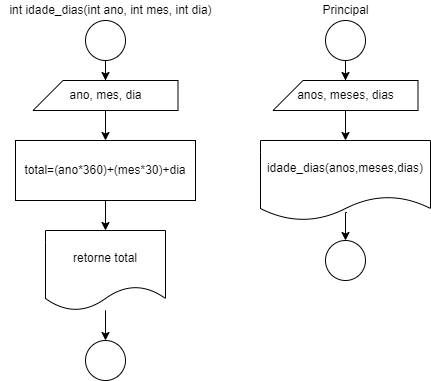

The diagram above was exported from draw.io. Its source (the exported page's mxGraphModel, read from the mxfile embedded in the PNG):
<mxGraphModel dx="509" dy="561" grid="1" gridSize="10" guides="1" tooltips="1" connect="1" arrows="1" fold="1" page="1" pageScale="1" pageWidth="827" pageHeight="1169" math="0" shadow="0">
  <root>
    <mxCell id="0" />
    <mxCell id="1" parent="0" />
    <mxCell id="OVnJz0Pkw8SIXVXT6MHx-1" value="" style="edgeStyle=orthogonalEdgeStyle;rounded=0;orthogonalLoop=1;jettySize=auto;html=1;entryX=0.5;entryY=0;entryDx=0;entryDy=0;entryPerimeter=0;" parent="1" source="OVnJz0Pkw8SIXVXT6MHx-2" target="OVnJz0Pkw8SIXVXT6MHx-4" edge="1">
      <mxGeometry relative="1" as="geometry" />
    </mxCell>
    <mxCell id="OVnJz0Pkw8SIXVXT6MHx-2" value="" style="ellipse;whiteSpace=wrap;html=1;aspect=fixed;" parent="1" vertex="1">
      <mxGeometry x="100" y="50" width="40" height="40" as="geometry" />
    </mxCell>
    <mxCell id="OVnJz0Pkw8SIXVXT6MHx-3" value="" style="edgeStyle=orthogonalEdgeStyle;rounded=0;orthogonalLoop=1;jettySize=auto;html=1;" parent="1" source="OVnJz0Pkw8SIXVXT6MHx-4" target="OVnJz0Pkw8SIXVXT6MHx-6" edge="1">
      <mxGeometry relative="1" as="geometry" />
    </mxCell>
    <mxCell id="OVnJz0Pkw8SIXVXT6MHx-4" value="ano, mes, dia" style="shape=card;whiteSpace=wrap;html=1;" parent="1" vertex="1">
      <mxGeometry x="47.5" y="110" width="145" height="30" as="geometry" />
    </mxCell>
    <mxCell id="OVnJz0Pkw8SIXVXT6MHx-5" value="" style="edgeStyle=orthogonalEdgeStyle;rounded=0;orthogonalLoop=1;jettySize=auto;html=1;" parent="1" source="OVnJz0Pkw8SIXVXT6MHx-6" target="OVnJz0Pkw8SIXVXT6MHx-8" edge="1">
      <mxGeometry relative="1" as="geometry" />
    </mxCell>
    <mxCell id="OVnJz0Pkw8SIXVXT6MHx-6" value="total=(ano*360)+(mes*30)+dia" style="rounded=0;whiteSpace=wrap;html=1;" parent="1" vertex="1">
      <mxGeometry x="30" y="170" width="180" height="60" as="geometry" />
    </mxCell>
    <mxCell id="OVnJz0Pkw8SIXVXT6MHx-7" value="" style="edgeStyle=orthogonalEdgeStyle;rounded=0;orthogonalLoop=1;jettySize=auto;html=1;entryX=0.5;entryY=0;entryDx=0;entryDy=0;" parent="1" target="OVnJz0Pkw8SIXVXT6MHx-9" edge="1">
      <mxGeometry relative="1" as="geometry">
        <mxPoint x="120" y="350" as="sourcePoint" />
        <Array as="points">
          <mxPoint x="120" y="340" />
          <mxPoint x="120" y="340" />
        </Array>
      </mxGeometry>
    </mxCell>
    <mxCell id="OVnJz0Pkw8SIXVXT6MHx-8" value="retorne total" style="shape=document;whiteSpace=wrap;html=1;boundedLbl=1;" parent="1" vertex="1">
      <mxGeometry x="60" y="260" width="120" height="80" as="geometry" />
    </mxCell>
    <mxCell id="OVnJz0Pkw8SIXVXT6MHx-9" value="" style="ellipse;whiteSpace=wrap;html=1;aspect=fixed;" parent="1" vertex="1">
      <mxGeometry x="100" y="370" width="40" height="40" as="geometry" />
    </mxCell>
    <mxCell id="OVnJz0Pkw8SIXVXT6MHx-10" value="int idade_dias(int ano, int mes, int dia)" style="text;html=1;align=center;verticalAlign=middle;resizable=0;points=[];autosize=1;strokeColor=none;fillColor=none;" parent="1" vertex="1">
      <mxGeometry x="15" y="30" width="220" height="20" as="geometry" />
    </mxCell>
    <mxCell id="OVnJz0Pkw8SIXVXT6MHx-11" value="" style="edgeStyle=orthogonalEdgeStyle;rounded=0;orthogonalLoop=1;jettySize=auto;html=1;entryX=0.5;entryY=0;entryDx=0;entryDy=0;entryPerimeter=0;" parent="1" source="OVnJz0Pkw8SIXVXT6MHx-12" target="OVnJz0Pkw8SIXVXT6MHx-14" edge="1">
      <mxGeometry relative="1" as="geometry" />
    </mxCell>
    <mxCell id="OVnJz0Pkw8SIXVXT6MHx-12" value="" style="ellipse;whiteSpace=wrap;html=1;aspect=fixed;" parent="1" vertex="1">
      <mxGeometry x="340" y="50" width="40" height="40" as="geometry" />
    </mxCell>
    <mxCell id="OVnJz0Pkw8SIXVXT6MHx-13" value="" style="edgeStyle=orthogonalEdgeStyle;rounded=0;orthogonalLoop=1;jettySize=auto;html=1;entryX=0.5;entryY=0;entryDx=0;entryDy=0;" parent="1" source="OVnJz0Pkw8SIXVXT6MHx-14" target="OVnJz0Pkw8SIXVXT6MHx-16" edge="1">
      <mxGeometry relative="1" as="geometry">
        <mxPoint x="360" y="170" as="targetPoint" />
      </mxGeometry>
    </mxCell>
    <mxCell id="OVnJz0Pkw8SIXVXT6MHx-14" value="anos, meses, dias" style="shape=card;whiteSpace=wrap;html=1;" parent="1" vertex="1">
      <mxGeometry x="287.5" y="110" width="145" height="30" as="geometry" />
    </mxCell>
    <mxCell id="OVnJz0Pkw8SIXVXT6MHx-15" value="" style="edgeStyle=orthogonalEdgeStyle;rounded=0;orthogonalLoop=1;jettySize=auto;html=1;entryX=0.5;entryY=0;entryDx=0;entryDy=0;exitX=0.508;exitY=0.9;exitDx=0;exitDy=0;exitPerimeter=0;" parent="1" source="OVnJz0Pkw8SIXVXT6MHx-16" target="OVnJz0Pkw8SIXVXT6MHx-17" edge="1">
      <mxGeometry relative="1" as="geometry">
        <mxPoint x="360" y="350" as="sourcePoint" />
        <Array as="points" />
      </mxGeometry>
    </mxCell>
    <mxCell id="OVnJz0Pkw8SIXVXT6MHx-16" value="idade_dias(anos,meses,dias)" style="shape=document;whiteSpace=wrap;html=1;boundedLbl=1;" parent="1" vertex="1">
      <mxGeometry x="275" y="170" width="170" height="80" as="geometry" />
    </mxCell>
    <mxCell id="OVnJz0Pkw8SIXVXT6MHx-17" value="" style="ellipse;whiteSpace=wrap;html=1;aspect=fixed;" parent="1" vertex="1">
      <mxGeometry x="340" y="270" width="40" height="40" as="geometry" />
    </mxCell>
    <mxCell id="OVnJz0Pkw8SIXVXT6MHx-18" value="Principal" style="text;html=1;align=center;verticalAlign=middle;resizable=0;points=[];autosize=1;strokeColor=none;fillColor=none;" parent="1" vertex="1">
      <mxGeometry x="330" y="30" width="60" height="20" as="geometry" />
    </mxCell>
  </root>
</mxGraphModel>